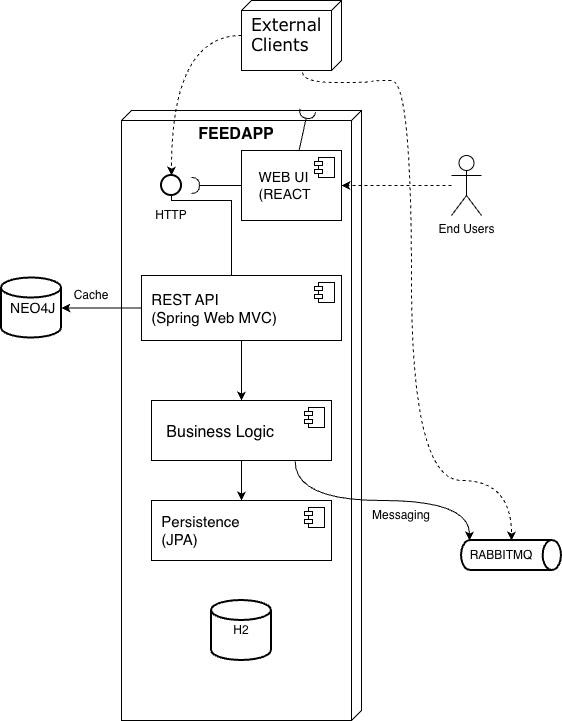

The diagram above was exported from draw.io. Its source (the exported page's mxGraphModel, read from the mxfile embedded in the PNG):
<mxGraphModel dx="1301" dy="844" grid="1" gridSize="10" guides="1" tooltips="1" connect="1" arrows="1" fold="1" page="1" pageScale="1" pageWidth="827" pageHeight="1169" math="0" shadow="0">
  <root>
    <mxCell id="0" />
    <mxCell id="1" parent="0" />
    <mxCell id="rH86QiOWuQ6jiJq4Ew4r-8" value="&lt;b&gt;&lt;font style=&quot;font-size: 16px;&quot;&gt;FEEDAPP&lt;/font&gt;&lt;/b&gt;" style="verticalAlign=top;align=center;spacingTop=8;spacingLeft=2;spacingRight=12;shape=cube;size=10;direction=south;fontStyle=0;html=1;whiteSpace=wrap;strokeColor=default;fillColor=default;" vertex="1" parent="1">
      <mxGeometry x="260" y="120" width="240" height="610" as="geometry" />
    </mxCell>
    <mxCell id="rH86QiOWuQ6jiJq4Ew4r-27" style="edgeStyle=orthogonalEdgeStyle;rounded=0;orthogonalLoop=1;jettySize=auto;html=1;exitX=1.029;exitY=0.39;exitDx=0;exitDy=0;exitPerimeter=0;dashed=1;curved=1;entryX=0.5;entryY=0;entryDx=0;entryDy=0;entryPerimeter=0;" edge="1" parent="1" source="rH86QiOWuQ6jiJq4Ew4r-9" target="rH86QiOWuQ6jiJq4Ew4r-21">
      <mxGeometry relative="1" as="geometry">
        <mxPoint x="590" y="520" as="targetPoint" />
        <Array as="points">
          <mxPoint x="441" y="92" />
          <mxPoint x="510" y="92" />
          <mxPoint x="510" y="90" />
          <mxPoint x="550" y="90" />
          <mxPoint x="550" y="490" />
          <mxPoint x="650" y="490" />
        </Array>
      </mxGeometry>
    </mxCell>
    <mxCell id="rH86QiOWuQ6jiJq4Ew4r-9" value="&lt;div style=&quot;text-align: justify;&quot;&gt;&lt;span style=&quot;font-size: 17px; font-family: Verdana; background-color: transparent; color: light-dark(rgb(0, 0, 0), rgb(255, 255, 255));&quot;&gt;&amp;nbsp;External&lt;/span&gt;&lt;/div&gt;&lt;div style=&quot;text-align: justify;&quot;&gt;&lt;font style=&quot;font-size: 17px;&quot; face=&quot;Verdana&quot;&gt;&amp;nbsp;Clients&lt;/font&gt;&lt;/div&gt;&lt;div style=&quot;text-align: justify;&quot;&gt;&lt;font style=&quot;font-size: 20px;&quot;&gt;&lt;br&gt;&lt;/font&gt;&lt;/div&gt;" style="verticalAlign=top;align=left;spacingTop=8;spacingLeft=2;spacingRight=12;shape=cube;size=10;direction=south;fontStyle=0;html=1;whiteSpace=wrap;strokeColor=default;" vertex="1" parent="1">
      <mxGeometry x="380" y="10" width="100" height="70" as="geometry" />
    </mxCell>
    <mxCell id="rH86QiOWuQ6jiJq4Ew4r-44" value="" style="edgeStyle=orthogonalEdgeStyle;rounded=0;orthogonalLoop=1;jettySize=auto;html=1;strokeColor=default;endArrow=none;endFill=0;" edge="1" parent="1" source="rH86QiOWuQ6jiJq4Ew4r-10" target="rH86QiOWuQ6jiJq4Ew4r-13">
      <mxGeometry relative="1" as="geometry">
        <Array as="points">
          <mxPoint x="310" y="210" />
          <mxPoint x="370" y="210" />
        </Array>
      </mxGeometry>
    </mxCell>
    <mxCell id="rH86QiOWuQ6jiJq4Ew4r-10" value="" style="strokeWidth=2;html=1;shape=mxgraph.flowchart.start_2;whiteSpace=wrap;" vertex="1" parent="1">
      <mxGeometry x="300" y="185" width="20" height="20" as="geometry" />
    </mxCell>
    <mxCell id="rH86QiOWuQ6jiJq4Ew4r-11" value="&lt;div style=&quot;&quot;&gt;&lt;span style=&quot;background-color: transparent; color: light-dark(rgb(0, 0, 0), rgb(255, 255, 255));&quot;&gt;&lt;font style=&quot;font-size: 14px;&quot;&gt;&amp;nbsp; &amp;nbsp; WEB UI&amp;nbsp;&lt;/font&gt;&lt;/span&gt;&lt;/div&gt;&lt;div&gt;&lt;font style=&quot;font-size: 14px;&quot;&gt;&amp;nbsp; &amp;nbsp; (REACT&lt;/font&gt;&lt;/div&gt;" style="html=1;dropTarget=0;whiteSpace=wrap;align=left;" vertex="1" parent="1">
      <mxGeometry x="380" y="160" width="100" height="70" as="geometry" />
    </mxCell>
    <mxCell id="rH86QiOWuQ6jiJq4Ew4r-12" value="" style="shape=module;jettyWidth=8;jettyHeight=4;" vertex="1" parent="rH86QiOWuQ6jiJq4Ew4r-11">
      <mxGeometry x="1" width="20" height="20" relative="1" as="geometry">
        <mxPoint x="-27" y="7" as="offset" />
      </mxGeometry>
    </mxCell>
    <mxCell id="rH86QiOWuQ6jiJq4Ew4r-45" value="" style="edgeStyle=orthogonalEdgeStyle;rounded=0;orthogonalLoop=1;jettySize=auto;html=1;" edge="1" parent="1" source="rH86QiOWuQ6jiJq4Ew4r-13" target="rH86QiOWuQ6jiJq4Ew4r-16">
      <mxGeometry relative="1" as="geometry" />
    </mxCell>
    <mxCell id="rH86QiOWuQ6jiJq4Ew4r-47" value="" style="edgeStyle=orthogonalEdgeStyle;rounded=0;orthogonalLoop=1;jettySize=auto;html=1;" edge="1" parent="1" source="rH86QiOWuQ6jiJq4Ew4r-13" target="rH86QiOWuQ6jiJq4Ew4r-15">
      <mxGeometry relative="1" as="geometry" />
    </mxCell>
    <mxCell id="rH86QiOWuQ6jiJq4Ew4r-13" value="&lt;font style=&quot;font-size: 15px;&quot;&gt;&amp;nbsp; REST API&lt;/font&gt;&lt;div&gt;&lt;font style=&quot;font-size: 15px;&quot;&gt;&amp;nbsp; (Spring Web MVC)&lt;/font&gt;&lt;/div&gt;" style="html=1;dropTarget=0;whiteSpace=wrap;align=left;" vertex="1" parent="1">
      <mxGeometry x="280" y="285" width="200" height="65" as="geometry" />
    </mxCell>
    <mxCell id="rH86QiOWuQ6jiJq4Ew4r-14" value="" style="shape=module;jettyWidth=8;jettyHeight=4;" vertex="1" parent="rH86QiOWuQ6jiJq4Ew4r-13">
      <mxGeometry x="1" width="20" height="20" relative="1" as="geometry">
        <mxPoint x="-27" y="7" as="offset" />
      </mxGeometry>
    </mxCell>
    <mxCell id="rH86QiOWuQ6jiJq4Ew4r-15" value="&amp;nbsp;&lt;font style=&quot;font-size: 14px;&quot;&gt;NEO4J&lt;/font&gt;" style="strokeWidth=2;html=1;shape=mxgraph.flowchart.database;whiteSpace=wrap;" vertex="1" parent="1">
      <mxGeometry x="140" y="287.5" width="60" height="60" as="geometry" />
    </mxCell>
    <mxCell id="rH86QiOWuQ6jiJq4Ew4r-46" value="" style="edgeStyle=orthogonalEdgeStyle;rounded=0;orthogonalLoop=1;jettySize=auto;html=1;" edge="1" parent="1" source="rH86QiOWuQ6jiJq4Ew4r-16" target="rH86QiOWuQ6jiJq4Ew4r-18">
      <mxGeometry relative="1" as="geometry" />
    </mxCell>
    <mxCell id="rH86QiOWuQ6jiJq4Ew4r-16" value="&lt;font style=&quot;font-size: 15px;&quot;&gt;&amp;nbsp;&amp;nbsp;&lt;/font&gt;&lt;div&gt;&lt;font style=&quot;font-size: 16px;&quot;&gt;&amp;nbsp; &amp;nbsp;Business Logic&lt;br&gt;&lt;/font&gt;&lt;div&gt;&lt;br&gt;&lt;/div&gt;&lt;/div&gt;" style="html=1;dropTarget=0;whiteSpace=wrap;align=left;" vertex="1" parent="1">
      <mxGeometry x="290" y="410" width="180" height="60" as="geometry" />
    </mxCell>
    <mxCell id="rH86QiOWuQ6jiJq4Ew4r-17" value="" style="shape=module;jettyWidth=8;jettyHeight=4;" vertex="1" parent="rH86QiOWuQ6jiJq4Ew4r-16">
      <mxGeometry x="1" width="20" height="20" relative="1" as="geometry">
        <mxPoint x="-27" y="7" as="offset" />
      </mxGeometry>
    </mxCell>
    <mxCell id="rH86QiOWuQ6jiJq4Ew4r-18" value="&lt;div&gt;&lt;div&gt;&lt;span style=&quot;font-size: 15px;&quot;&gt;&amp;nbsp; Persistence&amp;nbsp;&lt;/span&gt;&lt;/div&gt;&lt;div&gt;&lt;span style=&quot;font-size: 15px;&quot;&gt;&amp;nbsp; (JPA)&lt;/span&gt;&lt;/div&gt;&lt;/div&gt;" style="html=1;dropTarget=0;whiteSpace=wrap;align=left;" vertex="1" parent="1">
      <mxGeometry x="290" y="510" width="180" height="60" as="geometry" />
    </mxCell>
    <mxCell id="rH86QiOWuQ6jiJq4Ew4r-19" value="" style="shape=module;jettyWidth=8;jettyHeight=4;" vertex="1" parent="rH86QiOWuQ6jiJq4Ew4r-18">
      <mxGeometry x="1" width="20" height="20" relative="1" as="geometry">
        <mxPoint x="-27" y="7" as="offset" />
      </mxGeometry>
    </mxCell>
    <mxCell id="rH86QiOWuQ6jiJq4Ew4r-20" value="H2" style="strokeWidth=2;html=1;shape=mxgraph.flowchart.database;whiteSpace=wrap;" vertex="1" parent="1">
      <mxGeometry x="350" y="610" width="60" height="60" as="geometry" />
    </mxCell>
    <mxCell id="rH86QiOWuQ6jiJq4Ew4r-21" value="&amp;nbsp; RABBITMQ" style="strokeWidth=2;html=1;shape=mxgraph.flowchart.direct_data;whiteSpace=wrap;align=left;" vertex="1" parent="1">
      <mxGeometry x="600" y="550" width="100" height="30" as="geometry" />
    </mxCell>
    <mxCell id="rH86QiOWuQ6jiJq4Ew4r-25" style="edgeStyle=orthogonalEdgeStyle;rounded=0;orthogonalLoop=1;jettySize=auto;html=1;dashed=1;" edge="1" parent="1" source="rH86QiOWuQ6jiJq4Ew4r-22" target="rH86QiOWuQ6jiJq4Ew4r-11">
      <mxGeometry relative="1" as="geometry" />
    </mxCell>
    <mxCell id="rH86QiOWuQ6jiJq4Ew4r-22" value="End Users" style="shape=umlActor;verticalLabelPosition=bottom;verticalAlign=top;html=1;outlineConnect=0;" vertex="1" parent="1">
      <mxGeometry x="590" y="165" width="30" height="60" as="geometry" />
    </mxCell>
    <mxCell id="rH86QiOWuQ6jiJq4Ew4r-29" value="HTTP" style="text;html=1;whiteSpace=wrap;strokeColor=none;fillColor=none;align=center;verticalAlign=middle;rounded=0;" vertex="1" parent="1">
      <mxGeometry x="280" y="210" width="60" height="30" as="geometry" />
    </mxCell>
    <mxCell id="rH86QiOWuQ6jiJq4Ew4r-30" style="edgeStyle=orthogonalEdgeStyle;rounded=0;orthogonalLoop=1;jettySize=auto;html=1;entryX=0.5;entryY=0;entryDx=0;entryDy=0;entryPerimeter=0;curved=1;dashed=1;" edge="1" parent="1" source="rH86QiOWuQ6jiJq4Ew4r-9" target="rH86QiOWuQ6jiJq4Ew4r-10">
      <mxGeometry relative="1" as="geometry" />
    </mxCell>
    <mxCell id="rH86QiOWuQ6jiJq4Ew4r-40" value="" style="rounded=0;orthogonalLoop=1;jettySize=auto;html=1;endArrow=halfCircle;endFill=0;endSize=6;strokeWidth=1;sketch=0;fontSize=12;curved=1;" edge="1" target="rH86QiOWuQ6jiJq4Ew4r-8" parent="1" source="rH86QiOWuQ6jiJq4Ew4r-11">
      <mxGeometry relative="1" as="geometry">
        <mxPoint x="375" y="195" as="sourcePoint" />
      </mxGeometry>
    </mxCell>
    <mxCell id="rH86QiOWuQ6jiJq4Ew4r-41" value="" style="ellipse;whiteSpace=wrap;html=1;align=center;aspect=fixed;fillColor=none;strokeColor=none;resizable=0;perimeter=centerPerimeter;rotatable=0;allowArrows=0;points=[];outlineConnect=1;" vertex="1" parent="1">
      <mxGeometry x="350" y="190" width="10" height="10" as="geometry" />
    </mxCell>
    <mxCell id="rH86QiOWuQ6jiJq4Ew4r-42" value="" style="rounded=0;orthogonalLoop=1;jettySize=auto;html=1;endArrow=halfCircle;endFill=0;endSize=6;strokeWidth=1;sketch=0;fontSize=12;curved=1;entryX=0.104;entryY=0.284;entryDx=0;entryDy=0;entryPerimeter=0;exitX=0;exitY=0.5;exitDx=0;exitDy=0;" edge="1" parent="1" source="rH86QiOWuQ6jiJq4Ew4r-11">
      <mxGeometry relative="1" as="geometry">
        <mxPoint x="350" y="194.92" as="sourcePoint" />
        <mxPoint x="330" y="194.92" as="targetPoint" />
      </mxGeometry>
    </mxCell>
    <mxCell id="rH86QiOWuQ6jiJq4Ew4r-43" value="" style="ellipse;whiteSpace=wrap;html=1;align=center;aspect=fixed;fillColor=none;strokeColor=none;resizable=0;perimeter=centerPerimeter;rotatable=0;allowArrows=0;points=[];outlineConnect=1;" vertex="1" parent="1">
      <mxGeometry x="355" y="190" width="10" height="10" as="geometry" />
    </mxCell>
    <mxCell id="rH86QiOWuQ6jiJq4Ew4r-50" value="Cache" style="text;html=1;whiteSpace=wrap;strokeColor=none;fillColor=none;align=center;verticalAlign=middle;rounded=0;" vertex="1" parent="1">
      <mxGeometry x="200" y="290" width="60" height="30" as="geometry" />
    </mxCell>
    <mxCell id="rH86QiOWuQ6jiJq4Ew4r-51" style="edgeStyle=orthogonalEdgeStyle;rounded=0;orthogonalLoop=1;jettySize=auto;html=1;entryX=0.08;entryY=0;entryDx=0;entryDy=0;entryPerimeter=0;exitX=0.798;exitY=1.012;exitDx=0;exitDy=0;exitPerimeter=0;curved=1;" edge="1" parent="1" source="rH86QiOWuQ6jiJq4Ew4r-16" target="rH86QiOWuQ6jiJq4Ew4r-21">
      <mxGeometry relative="1" as="geometry" />
    </mxCell>
    <mxCell id="rH86QiOWuQ6jiJq4Ew4r-53" value="Messaging" style="text;html=1;whiteSpace=wrap;strokeColor=none;fillColor=none;align=center;verticalAlign=middle;rounded=0;" vertex="1" parent="1">
      <mxGeometry x="510" y="510" width="60" height="30" as="geometry" />
    </mxCell>
  </root>
</mxGraphModel>